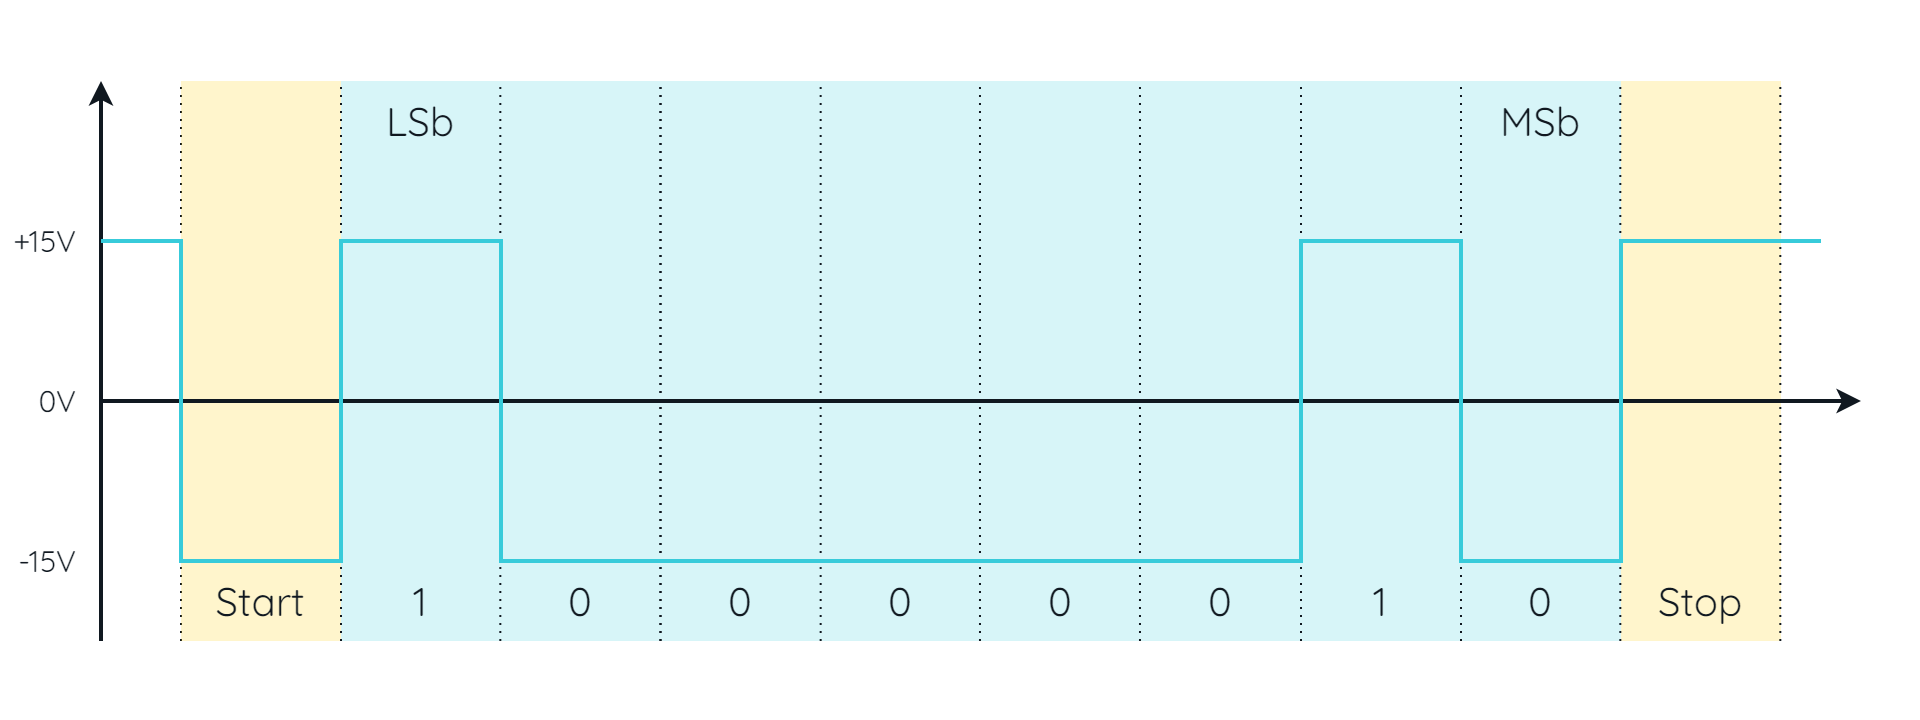

The diagram above was exported from draw.io. Its source (the exported page's mxGraphModel, read from the mxfile embedded in the PNG):
<mxGraphModel dx="574" dy="386" grid="1" gridSize="10" guides="1" tooltips="1" connect="1" arrows="1" fold="1" page="1" pageScale="1" pageWidth="850" pageHeight="1100" math="0" shadow="0">
  <root>
    <mxCell id="0" />
    <mxCell id="1" parent="0" />
    <mxCell id="3ZsfJn87HCdDmCUiILHF-19" value="" style="rounded=0;whiteSpace=wrap;html=1;strokeColor=none;strokeWidth=2;fontFamily=Arial;fontSize=20;fontColor=#FFFFFF;fillColor=none;" parent="1" vertex="1">
      <mxGeometry x="30" y="200" width="960" height="360" as="geometry" />
    </mxCell>
    <mxCell id="3ZsfJn87HCdDmCUiILHF-61" value="" style="endArrow=none;dashed=1;html=1;dashPattern=1 3;strokeWidth=1;rounded=0;strokeColor=#101820;fontFamily=Arial;fontSize=20;fontColor=#101820;fillColor=none;" parent="1" edge="1">
      <mxGeometry width="50" height="50" relative="1" as="geometry">
        <mxPoint x="120" y="520" as="sourcePoint" />
        <mxPoint x="120" y="240" as="targetPoint" />
      </mxGeometry>
    </mxCell>
    <mxCell id="3ZsfJn87HCdDmCUiILHF-72" value="" style="rounded=0;whiteSpace=wrap;html=1;strokeColor=none;strokeWidth=2;fontFamily=Arial;fontSize=20;fontColor=#FFFFFF;fillColor=#FFCD00;opacity=20;" parent="1" vertex="1">
      <mxGeometry x="120" y="240" width="80" height="280" as="geometry" />
    </mxCell>
    <mxCell id="3ZsfJn87HCdDmCUiILHF-73" value="" style="rounded=0;whiteSpace=wrap;html=1;strokeColor=none;strokeWidth=2;fontFamily=Arial;fontSize=20;fontColor=#FFFFFF;fillColor=#FFCD00;opacity=20;" parent="1" vertex="1">
      <mxGeometry x="840" y="240" width="80" height="280" as="geometry" />
    </mxCell>
    <mxCell id="3ZsfJn87HCdDmCUiILHF-74" value="" style="rounded=0;whiteSpace=wrap;html=1;strokeColor=none;strokeWidth=2;fontFamily=Arial;fontSize=20;fontColor=#FFFFFF;fillColor=#38CBDA;opacity=20;" parent="1" vertex="1">
      <mxGeometry x="200" y="240" width="640" height="280" as="geometry" />
    </mxCell>
    <mxCell id="3ZsfJn87HCdDmCUiILHF-47" value="Start" style="rounded=0;whiteSpace=wrap;html=1;strokeColor=none;strokeWidth=2;fontFamily=Quicksand;fontSize=20;fontColor=#101820;fillColor=none;fontSource=https%3A%2F%2Ffonts.googleapis.com%2Fcss%3Ffamily%3DQuicksand;" parent="1" vertex="1">
      <mxGeometry x="120" y="480" width="80" height="40" as="geometry" />
    </mxCell>
    <mxCell id="3ZsfJn87HCdDmCUiILHF-48" value="1" style="rounded=0;whiteSpace=wrap;html=1;strokeColor=none;strokeWidth=2;fontFamily=Quicksand;fontSize=20;fontColor=#101820;fillColor=none;fontSource=https%3A%2F%2Ffonts.googleapis.com%2Fcss%3Ffamily%3DQuicksand;" parent="1" vertex="1">
      <mxGeometry x="200" y="480" width="80" height="40" as="geometry" />
    </mxCell>
    <mxCell id="3ZsfJn87HCdDmCUiILHF-49" value="0" style="rounded=0;whiteSpace=wrap;html=1;strokeColor=none;strokeWidth=2;fontFamily=Quicksand;fontSize=20;fontColor=#101820;fillColor=none;fontSource=https%3A%2F%2Ffonts.googleapis.com%2Fcss%3Ffamily%3DQuicksand;" parent="1" vertex="1">
      <mxGeometry x="280" y="480" width="80" height="40" as="geometry" />
    </mxCell>
    <mxCell id="3ZsfJn87HCdDmCUiILHF-50" value="0" style="rounded=0;whiteSpace=wrap;html=1;strokeColor=none;strokeWidth=2;fontFamily=Quicksand;fontSize=20;fontColor=#101820;fillColor=none;fontSource=https%3A%2F%2Ffonts.googleapis.com%2Fcss%3Ffamily%3DQuicksand;" parent="1" vertex="1">
      <mxGeometry x="360" y="480" width="80" height="40" as="geometry" />
    </mxCell>
    <mxCell id="3ZsfJn87HCdDmCUiILHF-51" value="0" style="rounded=0;whiteSpace=wrap;html=1;strokeColor=none;strokeWidth=2;fontFamily=Quicksand;fontSize=20;fontColor=#101820;fillColor=none;fontSource=https%3A%2F%2Ffonts.googleapis.com%2Fcss%3Ffamily%3DQuicksand;" parent="1" vertex="1">
      <mxGeometry x="440" y="480" width="80" height="40" as="geometry" />
    </mxCell>
    <mxCell id="3ZsfJn87HCdDmCUiILHF-52" value="0" style="rounded=0;whiteSpace=wrap;html=1;strokeColor=none;strokeWidth=2;fontFamily=Quicksand;fontSize=20;fontColor=#101820;fillColor=none;fontSource=https%3A%2F%2Ffonts.googleapis.com%2Fcss%3Ffamily%3DQuicksand;" parent="1" vertex="1">
      <mxGeometry x="520" y="480" width="80" height="40" as="geometry" />
    </mxCell>
    <mxCell id="3ZsfJn87HCdDmCUiILHF-53" value="0" style="rounded=0;whiteSpace=wrap;html=1;strokeColor=none;strokeWidth=2;fontFamily=Quicksand;fontSize=20;fontColor=#101820;fillColor=none;fontSource=https%3A%2F%2Ffonts.googleapis.com%2Fcss%3Ffamily%3DQuicksand;" parent="1" vertex="1">
      <mxGeometry x="600" y="480" width="80" height="40" as="geometry" />
    </mxCell>
    <mxCell id="3ZsfJn87HCdDmCUiILHF-54" value="1" style="rounded=0;whiteSpace=wrap;html=1;strokeColor=none;strokeWidth=2;fontFamily=Quicksand;fontSize=20;fontColor=#101820;fillColor=none;fontSource=https%3A%2F%2Ffonts.googleapis.com%2Fcss%3Ffamily%3DQuicksand;" parent="1" vertex="1">
      <mxGeometry x="680" y="480" width="80" height="40" as="geometry" />
    </mxCell>
    <mxCell id="3ZsfJn87HCdDmCUiILHF-56" value="0" style="rounded=0;whiteSpace=wrap;html=1;strokeColor=none;strokeWidth=2;fontFamily=Quicksand;fontSize=20;fontColor=#101820;fillColor=none;fontSource=https%3A%2F%2Ffonts.googleapis.com%2Fcss%3Ffamily%3DQuicksand;" parent="1" vertex="1">
      <mxGeometry x="760" y="480" width="80" height="40" as="geometry" />
    </mxCell>
    <mxCell id="3ZsfJn87HCdDmCUiILHF-57" value="Stop" style="rounded=0;whiteSpace=wrap;html=1;strokeColor=none;strokeWidth=2;fontFamily=Quicksand;fontSize=20;fontColor=#101820;fillColor=none;fontSource=https%3A%2F%2Ffonts.googleapis.com%2Fcss%3Ffamily%3DQuicksand;" parent="1" vertex="1">
      <mxGeometry x="840" y="480" width="80" height="40" as="geometry" />
    </mxCell>
    <mxCell id="3ZsfJn87HCdDmCUiILHF-58" value="" style="endArrow=classic;html=1;rounded=0;strokeColor=#101820;strokeWidth=2;fontFamily=Arial;fontSize=20;fontColor=#101820;fillColor=none;startArrow=classic;startFill=1;" parent="1" edge="1">
      <mxGeometry width="50" height="50" relative="1" as="geometry">
        <mxPoint x="960" y="400" as="sourcePoint" />
        <mxPoint x="80" y="240" as="targetPoint" />
        <Array as="points">
          <mxPoint x="80" y="400" />
        </Array>
      </mxGeometry>
    </mxCell>
    <mxCell id="3ZsfJn87HCdDmCUiILHF-59" value="" style="endArrow=none;html=1;rounded=0;strokeColor=#101820;strokeWidth=2;fontFamily=Arial;fontSize=20;fontColor=#101820;fillColor=none;" parent="1" edge="1">
      <mxGeometry width="50" height="50" relative="1" as="geometry">
        <mxPoint x="80" y="520" as="sourcePoint" />
        <mxPoint x="80" y="400" as="targetPoint" />
      </mxGeometry>
    </mxCell>
    <mxCell id="3ZsfJn87HCdDmCUiILHF-60" value="" style="endArrow=none;dashed=1;html=1;dashPattern=1 3;strokeWidth=1;rounded=0;strokeColor=#101820;fontFamily=Arial;fontSize=20;fontColor=#101820;fillColor=none;" parent="1" edge="1">
      <mxGeometry width="50" height="50" relative="1" as="geometry">
        <mxPoint x="200" y="520" as="sourcePoint" />
        <mxPoint x="200" y="240" as="targetPoint" />
      </mxGeometry>
    </mxCell>
    <mxCell id="3ZsfJn87HCdDmCUiILHF-62" value="" style="endArrow=none;dashed=1;html=1;dashPattern=1 3;strokeWidth=1;rounded=0;strokeColor=#101820;fontFamily=Arial;fontSize=20;fontColor=#101820;fillColor=none;" parent="1" edge="1">
      <mxGeometry width="50" height="50" relative="1" as="geometry">
        <mxPoint x="359.65999999999997" y="520" as="sourcePoint" />
        <mxPoint x="359.65999999999997" y="240" as="targetPoint" />
      </mxGeometry>
    </mxCell>
    <mxCell id="3ZsfJn87HCdDmCUiILHF-63" value="" style="endArrow=none;dashed=1;html=1;dashPattern=1 3;strokeWidth=1;rounded=0;strokeColor=#101820;fontFamily=Arial;fontSize=20;fontColor=#101820;fillColor=none;" parent="1" edge="1">
      <mxGeometry width="50" height="50" relative="1" as="geometry">
        <mxPoint x="279.65999999999997" y="520" as="sourcePoint" />
        <mxPoint x="279.65999999999997" y="240" as="targetPoint" />
      </mxGeometry>
    </mxCell>
    <mxCell id="3ZsfJn87HCdDmCUiILHF-64" value="" style="endArrow=none;dashed=1;html=1;dashPattern=1 3;strokeWidth=1;rounded=0;strokeColor=#101820;fontFamily=Arial;fontSize=20;fontColor=#101820;fillColor=none;" parent="1" edge="1">
      <mxGeometry width="50" height="50" relative="1" as="geometry">
        <mxPoint x="439.83000000000004" y="520" as="sourcePoint" />
        <mxPoint x="439.83000000000004" y="240" as="targetPoint" />
      </mxGeometry>
    </mxCell>
    <mxCell id="3ZsfJn87HCdDmCUiILHF-65" value="" style="endArrow=none;dashed=1;html=1;dashPattern=1 3;strokeWidth=1;rounded=0;strokeColor=#101820;fontFamily=Arial;fontSize=20;fontColor=#101820;fillColor=none;" parent="1" edge="1">
      <mxGeometry width="50" height="50" relative="1" as="geometry">
        <mxPoint x="359.83000000000004" y="520" as="sourcePoint" />
        <mxPoint x="359.83000000000004" y="240" as="targetPoint" />
      </mxGeometry>
    </mxCell>
    <mxCell id="3ZsfJn87HCdDmCUiILHF-66" value="" style="endArrow=none;dashed=1;html=1;dashPattern=1 3;strokeWidth=1;rounded=0;strokeColor=#101820;fontFamily=Arial;fontSize=20;fontColor=#101820;fillColor=none;" parent="1" edge="1">
      <mxGeometry width="50" height="50" relative="1" as="geometry">
        <mxPoint x="599.49" y="520" as="sourcePoint" />
        <mxPoint x="599.49" y="240" as="targetPoint" />
      </mxGeometry>
    </mxCell>
    <mxCell id="3ZsfJn87HCdDmCUiILHF-67" value="" style="endArrow=none;dashed=1;html=1;dashPattern=1 3;strokeWidth=1;rounded=0;strokeColor=#101820;fontFamily=Arial;fontSize=20;fontColor=#101820;fillColor=none;" parent="1" edge="1">
      <mxGeometry width="50" height="50" relative="1" as="geometry">
        <mxPoint x="519.49" y="520" as="sourcePoint" />
        <mxPoint x="519.49" y="240" as="targetPoint" />
      </mxGeometry>
    </mxCell>
    <mxCell id="3ZsfJn87HCdDmCUiILHF-68" value="" style="endArrow=none;dashed=1;html=1;dashPattern=1 3;strokeWidth=1;rounded=0;strokeColor=#101820;fontFamily=Arial;fontSize=20;fontColor=#101820;fillColor=none;" parent="1" edge="1">
      <mxGeometry width="50" height="50" relative="1" as="geometry">
        <mxPoint x="760" y="520" as="sourcePoint" />
        <mxPoint x="760" y="240" as="targetPoint" />
      </mxGeometry>
    </mxCell>
    <mxCell id="3ZsfJn87HCdDmCUiILHF-69" value="" style="endArrow=none;dashed=1;html=1;dashPattern=1 3;strokeWidth=1;rounded=0;strokeColor=#101820;fontFamily=Arial;fontSize=20;fontColor=#101820;fillColor=none;" parent="1" edge="1">
      <mxGeometry width="50" height="50" relative="1" as="geometry">
        <mxPoint x="680" y="520" as="sourcePoint" />
        <mxPoint x="680" y="240" as="targetPoint" />
      </mxGeometry>
    </mxCell>
    <mxCell id="3ZsfJn87HCdDmCUiILHF-70" value="" style="endArrow=none;dashed=1;html=1;dashPattern=1 3;strokeWidth=1;rounded=0;strokeColor=#101820;fontFamily=Arial;fontSize=20;fontColor=#101820;fillColor=none;" parent="1" edge="1">
      <mxGeometry width="50" height="50" relative="1" as="geometry">
        <mxPoint x="919.66" y="520" as="sourcePoint" />
        <mxPoint x="919.66" y="240" as="targetPoint" />
      </mxGeometry>
    </mxCell>
    <mxCell id="3ZsfJn87HCdDmCUiILHF-71" value="" style="endArrow=none;dashed=1;html=1;dashPattern=1 3;strokeWidth=1;rounded=0;strokeColor=#101820;fontFamily=Arial;fontSize=20;fontColor=#101820;fillColor=none;" parent="1" edge="1">
      <mxGeometry width="50" height="50" relative="1" as="geometry">
        <mxPoint x="839.66" y="520" as="sourcePoint" />
        <mxPoint x="839.66" y="240" as="targetPoint" />
      </mxGeometry>
    </mxCell>
    <mxCell id="3ZsfJn87HCdDmCUiILHF-23" value="" style="endArrow=none;html=1;rounded=0;strokeColor=#38CBDA;strokeWidth=2;fontFamily=Arial;fontSize=20;fontColor=#101820;fillColor=#38CBDA;" parent="1" edge="1">
      <mxGeometry width="50" height="50" relative="1" as="geometry">
        <mxPoint x="80" y="320" as="sourcePoint" />
        <mxPoint x="940" y="320" as="targetPoint" />
        <Array as="points">
          <mxPoint x="120" y="320" />
          <mxPoint x="120" y="480" />
          <mxPoint x="200" y="480" />
          <mxPoint x="200" y="320" />
          <mxPoint x="280" y="320" />
          <mxPoint x="280" y="480" />
          <mxPoint x="680" y="480" />
          <mxPoint x="680" y="320" />
          <mxPoint x="760" y="320" />
          <mxPoint x="760" y="480" />
          <mxPoint x="840" y="480" />
          <mxPoint x="840" y="320" />
        </Array>
      </mxGeometry>
    </mxCell>
    <mxCell id="3ZsfJn87HCdDmCUiILHF-75" value="+15V" style="rounded=0;whiteSpace=wrap;html=1;strokeColor=none;strokeWidth=2;fontFamily=Quicksand;fontSize=15;fontColor=#101820;fillColor=none;fontSource=https%3A%2F%2Ffonts.googleapis.com%2Fcss%3Ffamily%3DQuicksand;align=right;" parent="1" vertex="1">
      <mxGeometry x="30" y="310" width="40" height="20" as="geometry" />
    </mxCell>
    <mxCell id="3ZsfJn87HCdDmCUiILHF-76" value="-15V" style="rounded=0;whiteSpace=wrap;html=1;strokeColor=none;strokeWidth=2;fontFamily=Quicksand;fontSize=15;fontColor=#101820;fillColor=none;fontSource=https%3A%2F%2Ffonts.googleapis.com%2Fcss%3Ffamily%3DQuicksand;align=right;" parent="1" vertex="1">
      <mxGeometry x="30" y="470" width="40" height="20" as="geometry" />
    </mxCell>
    <mxCell id="3ZsfJn87HCdDmCUiILHF-77" value="0V" style="rounded=0;whiteSpace=wrap;html=1;strokeColor=none;strokeWidth=2;fontFamily=Quicksand;fontSize=15;fontColor=#101820;fillColor=none;fontSource=https%3A%2F%2Ffonts.googleapis.com%2Fcss%3Ffamily%3DQuicksand;align=right;" parent="1" vertex="1">
      <mxGeometry x="30" y="390" width="40" height="20" as="geometry" />
    </mxCell>
    <mxCell id="QSNTsdDuIXiJlIZ556tu-1" value="LSb" style="rounded=0;whiteSpace=wrap;html=1;strokeColor=none;strokeWidth=2;fontFamily=Quicksand;fontSize=20;fontColor=#101820;fillColor=none;fontSource=https%3A%2F%2Ffonts.googleapis.com%2Fcss%3Ffamily%3DQuicksand;" parent="1" vertex="1">
      <mxGeometry x="200" y="240" width="80" height="40" as="geometry" />
    </mxCell>
    <mxCell id="QSNTsdDuIXiJlIZ556tu-2" value="MSb" style="rounded=0;whiteSpace=wrap;html=1;strokeColor=none;strokeWidth=2;fontFamily=Quicksand;fontSize=20;fontColor=#101820;fillColor=none;fontSource=https%3A%2F%2Ffonts.googleapis.com%2Fcss%3Ffamily%3DQuicksand;" parent="1" vertex="1">
      <mxGeometry x="760" y="240" width="80" height="40" as="geometry" />
    </mxCell>
  </root>
</mxGraphModel>